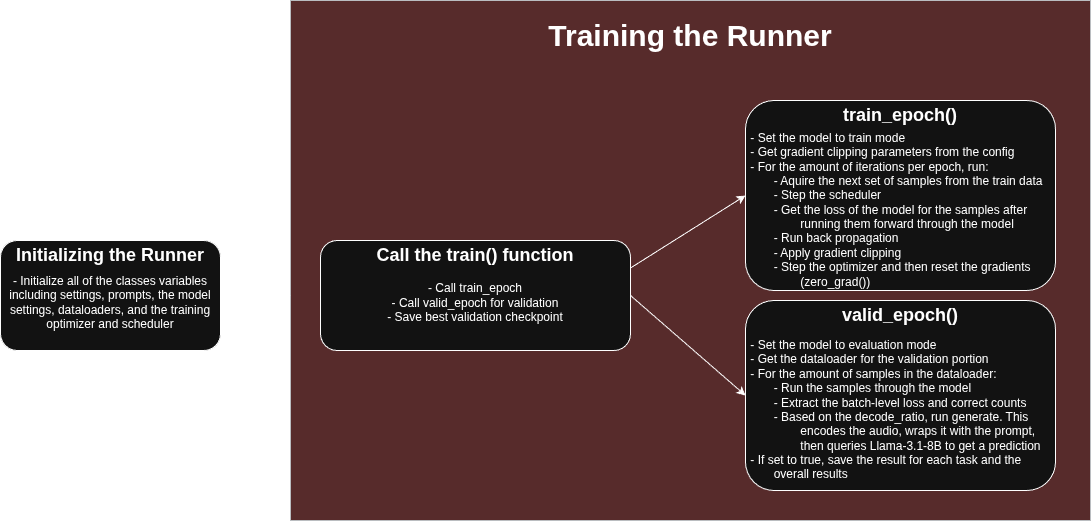

The diagram above was exported from draw.io. Its source (the exported page's mxGraphModel, read from the mxfile embedded in the PNG):
<mxGraphModel dx="2090" dy="688" grid="1" gridSize="10" guides="1" tooltips="1" connect="1" arrows="1" fold="1" page="1" pageScale="1" pageWidth="850" pageHeight="1100" math="0" shadow="0">
  <root>
    <mxCell id="0" />
    <mxCell id="1" parent="0" />
    <mxCell id="EBz9G5_O_MTGEIcWqucL-24" parent="1" style="rounded=0;whiteSpace=wrap;html=1;fillColor=#ffcccc;strokeColor=#36393d;" value="" vertex="1">
      <mxGeometry height="520" width="800" x="40" y="20" as="geometry" />
    </mxCell>
    <mxCell id="EBz9G5_O_MTGEIcWqucL-11" edge="1" parent="1" source="EBz9G5_O_MTGEIcWqucL-1" style="edgeStyle=orthogonalEdgeStyle;rounded=0;orthogonalLoop=1;jettySize=auto;html=1;exitX=1;exitY=0.5;exitDx=0;exitDy=0;strokeWidth=3;">
      <mxGeometry relative="1" as="geometry">
        <mxPoint x="40" y="315" as="targetPoint" />
      </mxGeometry>
    </mxCell>
    <mxCell id="EBz9G5_O_MTGEIcWqucL-1" parent="1" style="rounded=1;whiteSpace=wrap;html=1;align=center;" value="&lt;div&gt;&lt;br&gt;&lt;/div&gt;- Initialize all of the classes variables including settings, prompts, the model settings, dataloaders, and the training optimizer and scheduler" vertex="1">
      <mxGeometry height="110" width="220" x="-250" y="260" as="geometry" />
    </mxCell>
    <mxCell id="EBz9G5_O_MTGEIcWqucL-3" parent="1" style="text;html=1;whiteSpace=wrap;strokeColor=none;fillColor=none;align=center;verticalAlign=middle;rounded=0;" value="&lt;font style=&quot;font-size: 18px;&quot;&gt;&lt;b&gt;Initializing the Runner&lt;/b&gt;&lt;/font&gt;" vertex="1">
      <mxGeometry height="30" width="220" x="-250" y="260" as="geometry" />
    </mxCell>
    <mxCell id="EBz9G5_O_MTGEIcWqucL-5" parent="1" style="rounded=1;whiteSpace=wrap;html=1;align=center;" value="&lt;div&gt;&lt;br&gt;&lt;/div&gt;&lt;div&gt;&lt;span style=&quot;background-color: transparent; color: light-dark(rgb(0, 0, 0), rgb(255, 255, 255));&quot;&gt;- Call train_epoch&lt;/span&gt;&lt;/div&gt;&lt;div&gt;- Call valid_epoch for validation&lt;/div&gt;&lt;div&gt;- Save best validation checkpoint&lt;/div&gt;" vertex="1">
      <mxGeometry height="110" width="310" x="70" y="260" as="geometry" />
    </mxCell>
    <mxCell id="EBz9G5_O_MTGEIcWqucL-6" parent="1" style="text;html=1;whiteSpace=wrap;strokeColor=none;fillColor=none;align=center;verticalAlign=middle;rounded=0;" value="&lt;font style=&quot;font-size: 18px;&quot;&gt;&lt;b&gt;Call the train() function&lt;/b&gt;&lt;/font&gt;" vertex="1">
      <mxGeometry height="30" width="220" x="115" y="260" as="geometry" />
    </mxCell>
    <mxCell id="EBz9G5_O_MTGEIcWqucL-25" parent="1" style="text;html=1;whiteSpace=wrap;strokeColor=none;fillColor=none;align=center;verticalAlign=middle;rounded=0;" value="&lt;b&gt;&lt;font style=&quot;font-size: 30px;&quot;&gt;Training the Runner&lt;/font&gt;&lt;/b&gt;" vertex="1">
      <mxGeometry height="70" width="370" x="255" y="20" as="geometry" />
    </mxCell>
    <mxCell id="EBz9G5_O_MTGEIcWqucL-28" parent="1" style="rounded=1;whiteSpace=wrap;html=1;align=left;" value="&lt;div&gt;&lt;br&gt;&lt;/div&gt;&lt;div&gt;&lt;br&gt;&lt;/div&gt;&lt;div&gt;&amp;nbsp;- Set the model to train mode&lt;/div&gt;&lt;div&gt;&amp;nbsp;- Get gradient clipping parameters from the config&lt;/div&gt;&lt;div&gt;&amp;nbsp;- For the amount of iterations per epoch, run:&lt;/div&gt;&lt;div style=&quot;&quot;&gt;&lt;span style=&quot;white-space: pre;&quot;&gt;&#09;&lt;/span&gt;- Aquire the next set of samples from the train data&lt;br&gt;&lt;/div&gt;&lt;div style=&quot;&quot;&gt;&lt;span style=&quot;white-space: pre;&quot;&gt;&#09;&lt;/span&gt;- Step the scheduler&lt;br&gt;&lt;/div&gt;&lt;div style=&quot;&quot;&gt;&lt;span style=&quot;white-space: pre;&quot;&gt;&#09;&lt;/span&gt;- Get the loss of the model for the samples after &lt;span style=&quot;white-space: pre;&quot;&gt;&#09;&lt;/span&gt;&lt;span style=&quot;white-space: pre;&quot;&gt;&#09;&lt;/span&gt;running them forward through the model&lt;br&gt;&lt;/div&gt;&lt;div style=&quot;&quot;&gt;&lt;span style=&quot;white-space: pre;&quot;&gt;&#09;&lt;/span&gt;- Run back propagation&lt;br&gt;&lt;/div&gt;&lt;div style=&quot;&quot;&gt;&lt;span style=&quot;white-space: pre;&quot;&gt;&#09;&lt;/span&gt;- Apply gradient clipping&lt;br&gt;&lt;/div&gt;&lt;div style=&quot;&quot;&gt;&lt;span style=&quot;white-space: pre;&quot;&gt;&#09;&lt;/span&gt;- Step the optimizer and then reset the gradients &lt;span style=&quot;white-space: pre;&quot;&gt;&#09;&lt;/span&gt;&lt;span style=&quot;white-space: pre;&quot;&gt;&#09;&lt;/span&gt;(zero_grad())&lt;/div&gt;" vertex="1">
      <mxGeometry height="190" width="310" x="495" y="120" as="geometry" />
    </mxCell>
    <mxCell id="EBz9G5_O_MTGEIcWqucL-29" parent="1" style="text;html=1;whiteSpace=wrap;strokeColor=none;fillColor=none;align=center;verticalAlign=middle;rounded=0;" value="&lt;span style=&quot;font-size: 18px;&quot;&gt;&lt;b&gt;train_epoch()&lt;/b&gt;&lt;/span&gt;" vertex="1">
      <mxGeometry height="30" width="220" x="540" y="120" as="geometry" />
    </mxCell>
    <mxCell id="EBz9G5_O_MTGEIcWqucL-32" parent="1" style="rounded=1;whiteSpace=wrap;html=1;align=left;" value="&lt;div&gt;&lt;br&gt;&lt;/div&gt;&lt;div&gt;&lt;br&gt;&lt;/div&gt;&amp;nbsp;- Set the model to evaluation mode&lt;div&gt;&amp;nbsp;- Get the dataloader for the validation portion&lt;/div&gt;&lt;div&gt;&amp;nbsp;- For the amount of samples in the dataloader:&lt;/div&gt;&lt;div&gt;&lt;span style=&quot;white-space: pre;&quot;&gt;&#09;&lt;/span&gt;- Run the samples through the model&lt;br&gt;&lt;/div&gt;&lt;div&gt;&lt;span style=&quot;white-space: pre;&quot;&gt;&#09;&lt;/span&gt;- Extract the batch-level loss and correct counts&lt;br&gt;&lt;/div&gt;&lt;div&gt;&lt;span style=&quot;white-space: pre;&quot;&gt;&#09;&lt;/span&gt;- Based on the decode_ratio, run generate. This &lt;span style=&quot;white-space: pre;&quot;&gt;&#09;&lt;/span&gt;&lt;span style=&quot;white-space: pre;&quot;&gt;&#09;&lt;/span&gt;encodes the audio, wraps it with the prompt, &lt;span style=&quot;white-space: pre;&quot;&gt;&#09;&lt;/span&gt;&lt;span style=&quot;white-space: pre;&quot;&gt;&#09;&lt;/span&gt;then queries Llama-3.1-8B to get a prediction&lt;br&gt;&lt;/div&gt;&lt;div&gt;&amp;nbsp;- If set to true, save the result for each task and the &lt;span style=&quot;white-space: pre;&quot;&gt;&#09;&lt;/span&gt;overall results&lt;/div&gt;" vertex="1">
      <mxGeometry height="190" width="310" x="495" y="320" as="geometry" />
    </mxCell>
    <mxCell id="EBz9G5_O_MTGEIcWqucL-33" parent="1" style="text;html=1;whiteSpace=wrap;strokeColor=none;fillColor=none;align=center;verticalAlign=middle;rounded=0;" value="&lt;font style=&quot;font-size: 18px;&quot;&gt;&lt;b&gt;valid_epoch()&lt;/b&gt;&lt;/font&gt;" vertex="1">
      <mxGeometry height="30" width="220" x="540" y="320" as="geometry" />
    </mxCell>
    <mxCell id="EBz9G5_O_MTGEIcWqucL-34" edge="1" parent="1" source="EBz9G5_O_MTGEIcWqucL-5" style="endArrow=classic;html=1;rounded=0;exitX=1;exitY=0.25;exitDx=0;exitDy=0;entryX=0;entryY=0.5;entryDx=0;entryDy=0;" target="EBz9G5_O_MTGEIcWqucL-28" value="">
      <mxGeometry height="50" relative="1" width="50" as="geometry">
        <mxPoint x="470" y="170" as="sourcePoint" />
        <mxPoint x="520" y="120" as="targetPoint" />
      </mxGeometry>
    </mxCell>
    <mxCell id="EBz9G5_O_MTGEIcWqucL-35" edge="1" parent="1" source="EBz9G5_O_MTGEIcWqucL-5" style="endArrow=classic;html=1;rounded=0;exitX=1;exitY=0.5;exitDx=0;exitDy=0;entryX=0;entryY=0.5;entryDx=0;entryDy=0;" target="EBz9G5_O_MTGEIcWqucL-32" value="">
      <mxGeometry height="50" relative="1" width="50" as="geometry">
        <mxPoint x="430" y="413" as="sourcePoint" />
        <mxPoint x="545" y="310" as="targetPoint" />
      </mxGeometry>
    </mxCell>
  </root>
</mxGraphModel>